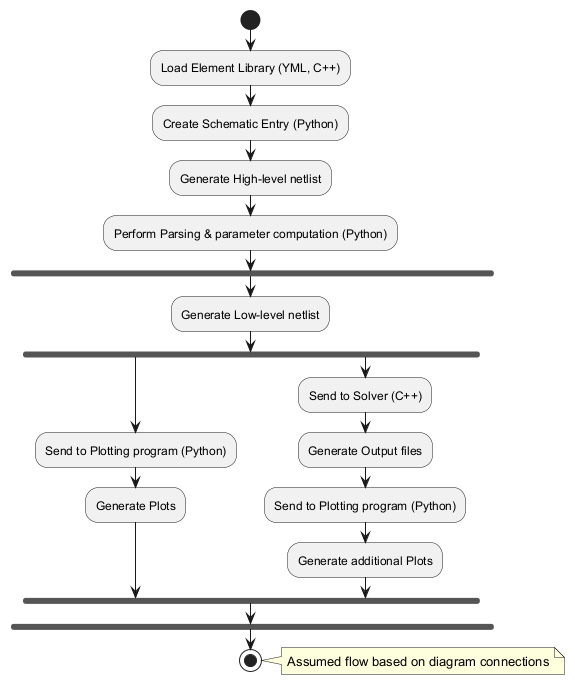

The diagram above was rendered by PlantUML. Its source (embedded in the PNG):
@startuml
start
:Load Element Library (YML, C++);
:Create Schematic Entry (Python);
:Generate High-level netlist;
:Perform Parsing & parameter computation (Python);
fork
  :Generate Low-level netlist;
  fork
    :Send to Plotting program (Python);
    :Generate Plots;
  fork again
    :Send to Solver (C++);
    :Generate Output files;
    :Send to Plotting program (Python);
    :Generate additional Plots;
  end fork
end fork
stop

note right: Assumed flow based on diagram connections
@enduml